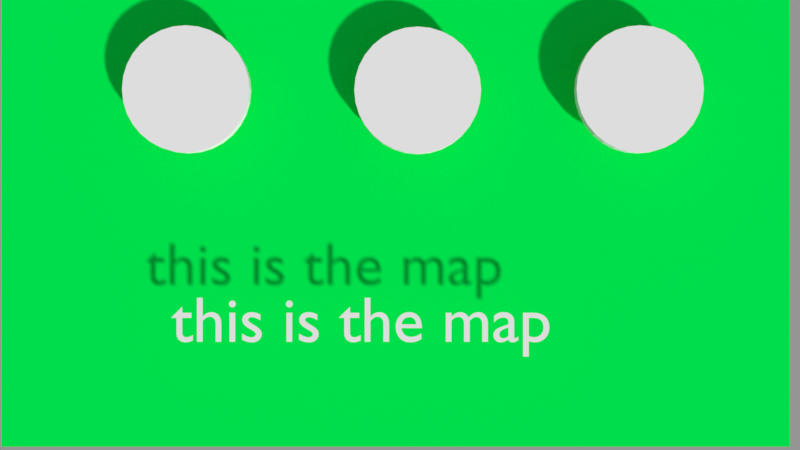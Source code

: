 # Source: attack_spawn_menu.blend  (saved by Blender 2.79.0; exported with 4.5.12 LTS)
import bpy
from mathutils import Matrix  # noqa: F401  (used for matrix-valued properties, if any)

bpy.ops.wm.read_factory_settings(use_empty=True)
scene = bpy.context.scene
scene.name = 'Scene'

# ---- collections
col_collection_1_001 = bpy.data.collections.new('Collection 1.001'); scene.collection.children.link(col_collection_1_001)
col_collection_2 = bpy.data.collections.new('Collection 2'); scene.collection.children.link(col_collection_2)
col_collection_2.hide_render = True
col_collection_2.hide_viewport = True

# ---- materials (node trees are filled in below, after node groups)
mat_material_008 = bpy.data.materials.new('Material.008')
mat_material_008.alpha_threshold = 0.0
mat_material_008.use_transparent_shadow = False
mat_material_008.roughness = 0.5
mat_material = bpy.data.materials.new('Material')
mat_material.alpha_threshold = 0.0
mat_material.use_transparent_shadow = False
mat_material.diffuse_color = (0.0, 0.8, 0.07936, 1.0)
mat_material.roughness = 0.5
mat_material_011 = bpy.data.materials.new('Material.011')
mat_material_011.alpha_threshold = 0.0
mat_material_011.use_transparent_shadow = False
mat_material_011.roughness = 0.5
mat_material_012 = bpy.data.materials.new('Material.012')
mat_material_012.alpha_threshold = 0.0
mat_material_012.use_transparent_shadow = False
mat_material_012.roughness = 0.5
mat_material_004 = bpy.data.materials.new('Material.004')
mat_material_004.alpha_threshold = 0.0
mat_material_004.use_transparent_shadow = False
mat_material_004.roughness = 0.5

# ---- material node trees

# ---- cameras
cam_camera_001 = bpy.data.cameras.new('Camera.001')
cam_camera_001.clip_end = 100.0
cam_camera_001.lens = 35.0
cam_camera_001.sensor_width = 32.0
cam_camera_001.sensor_height = 18.0
cam_camera_001.display_size = 2.0
cam_camera_001.dof.focus_distance = 0.0
cam_camera_001.dof.aperture_fstop = 128.0
cam_camera_001.dof.aperture_blades = 6

# ---- meshes
me_cylinder = bpy.data.meshes.new('Cylinder')
me_cylinder.from_pydata([(0.0, 1.0, -1.0), (0.0, 1.0, 1.0), (0.1951, 0.9808, -1.0), (0.1951, 0.9808, 1.0), (0.3827, 0.9239, -1.0), (0.3827, 0.9239, 1.0), (0.5556, 0.8315, -1.0), (0.5556, 0.8315, 1.0), (0.7071, 0.7071, -1.0), (0.7071, 0.7071, 1.0), (0.8315, 0.5556, -1.0), (0.8315, 0.5556, 1.0), (0.9239, 0.3827, -1.0), (0.9239, 0.3827, 1.0), (0.9808, 0.1951, -1.0), (0.9808, 0.1951, 1.0), (1.0, 7.55e-08, -1.0), (1.0, 7.55e-08, 1.0), (0.9808, -0.1951, -1.0), (0.9808, -0.1951, 1.0), (0.9239, -0.3827, -1.0), (0.9239, -0.3827, 1.0), (0.8315, -0.5556, -1.0), (0.8315, -0.5556, 1.0), (0.7071, -0.7071, -1.0), (0.7071, -0.7071, 1.0), (0.5556, -0.8315, -1.0), (0.5556, -0.8315, 1.0), (0.3827, -0.9239, -1.0), (0.3827, -0.9239, 1.0), (0.1951, -0.9808, -1.0), (0.1951, -0.9808, 1.0), (-3.258e-07, -1.0, -1.0), (-3.258e-07, -1.0, 1.0), (-0.1951, -0.9808, -1.0), (-0.1951, -0.9808, 1.0), (-0.3827, -0.9239, -1.0), (-0.3827, -0.9239, 1.0), (-0.5556, -0.8315, -1.0), (-0.5556, -0.8315, 1.0), (-0.7071, -0.7071, -1.0), (-0.7071, -0.7071, 1.0), (-0.8315, -0.5556, -1.0), (-0.8315, -0.5556, 1.0), (-0.9239, -0.3827, -1.0), (-0.9239, -0.3827, 1.0), (-0.9808, -0.1951, -1.0), (-0.9808, -0.1951, 1.0), (-1.0, 9.656e-07, -1.0), (-1.0, 9.656e-07, 1.0), (-0.9808, 0.1951, -1.0), (-0.9808, 0.1951, 1.0), (-0.9239, 0.3827, -1.0), (-0.9239, 0.3827, 1.0), (-0.8315, 0.5556, -1.0), (-0.8315, 0.5556, 1.0), (-0.7071, 0.7071, -1.0), (-0.7071, 0.7071, 1.0), (-0.5556, 0.8315, -1.0), (-0.5556, 0.8315, 1.0), (-0.3827, 0.9239, -1.0), (-0.3827, 0.9239, 1.0), (-0.1951, 0.9808, -1.0), (-0.1951, 0.9808, 1.0)], [], [(0, 1, 3, 2), (2, 3, 5, 4), (4, 5, 7, 6), (6, 7, 9, 8), (8, 9, 11, 10), (10, 11, 13, 12), (12, 13, 15, 14), (14, 15, 17, 16), (16, 17, 19, 18), (18, 19, 21, 20), (20, 21, 23, 22), (22, 23, 25, 24), (24, 25, 27, 26), (26, 27, 29, 28), (28, 29, 31, 30), (30, 31, 33, 32), (32, 33, 35, 34), (34, 35, 37, 36), (36, 37, 39, 38), (38, 39, 41, 40), (40, 41, 43, 42), (42, 43, 45, 44), (44, 45, 47, 46), (46, 47, 49, 48), (48, 49, 51, 50), (50, 51, 53, 52), (52, 53, 55, 54), (54, 55, 57, 56), (56, 57, 59, 58), (58, 59, 61, 60), (3, 1, 63, 61, 59, 57, 55, 53, 51, 49, 47, 45, 43, 41, 39, 37, 35, 33, 31, 29, 27, 25, 23, 21, 19, 17, 15, 13, 11, 9, 7, 5), (60, 61, 63, 62), (62, 63, 1, 0), (0, 2, 4, 6, 8, 10, 12, 14, 16, 18, 20, 22, 24, 26, 28, 30, 32, 34, 36, 38, 40, 42, 44, 46, 48, 50, 52, 54, 56, 58, 60, 62)])
me_cylinder.materials.append(mat_material_008)
me_cylinder.use_remesh_preserve_volume = False
me_cylinder.use_remesh_preserve_attributes = False
me_cylinder.use_mirror_vertex_groups = False
me_cylinder.update()
me_plane_004 = bpy.data.meshes.new('Plane.004')
me_plane_004.from_pydata([(-1.0, -1.0, 0.0), (1.0, -1.0, 0.0), (-1.0, 1.0, 0.0), (1.0, 1.0, 0.0)], [], [(0, 1, 3, 2)])
me_plane_004.materials.append(mat_material)
me_plane_004.use_remesh_preserve_volume = False
me_plane_004.use_remesh_preserve_attributes = False
me_plane_004.use_mirror_vertex_groups = False
me_plane_004.update()
me_cylinder_001 = bpy.data.meshes.new('Cylinder.001')
me_cylinder_001.from_pydata([(0.0, 1.0, -1.0), (0.0, 1.0, 1.0), (0.1951, 0.9808, -1.0), (0.1951, 0.9808, 1.0), (0.3827, 0.9239, -1.0), (0.3827, 0.9239, 1.0), (0.5556, 0.8315, -1.0), (0.5556, 0.8315, 1.0), (0.7071, 0.7071, -1.0), (0.7071, 0.7071, 1.0), (0.8315, 0.5556, -1.0), (0.8315, 0.5556, 1.0), (0.9239, 0.3827, -1.0), (0.9239, 0.3827, 1.0), (0.9808, 0.1951, -1.0), (0.9808, 0.1951, 1.0), (1.0, 7.55e-08, -1.0), (1.0, 7.55e-08, 1.0), (0.9808, -0.1951, -1.0), (0.9808, -0.1951, 1.0), (0.9239, -0.3827, -1.0), (0.9239, -0.3827, 1.0), (0.8315, -0.5556, -1.0), (0.8315, -0.5556, 1.0), (0.7071, -0.7071, -1.0), (0.7071, -0.7071, 1.0), (0.5556, -0.8315, -1.0), (0.5556, -0.8315, 1.0), (0.3827, -0.9239, -1.0), (0.3827, -0.9239, 1.0), (0.1951, -0.9808, -1.0), (0.1951, -0.9808, 1.0), (-3.258e-07, -1.0, -1.0), (-3.258e-07, -1.0, 1.0), (-0.1951, -0.9808, -1.0), (-0.1951, -0.9808, 1.0), (-0.3827, -0.9239, -1.0), (-0.3827, -0.9239, 1.0), (-0.5556, -0.8315, -1.0), (-0.5556, -0.8315, 1.0), (-0.7071, -0.7071, -1.0), (-0.7071, -0.7071, 1.0), (-0.8315, -0.5556, -1.0), (-0.8315, -0.5556, 1.0), (-0.9239, -0.3827, -1.0), (-0.9239, -0.3827, 1.0), (-0.9808, -0.1951, -1.0), (-0.9808, -0.1951, 1.0), (-1.0, 9.656e-07, -1.0), (-1.0, 9.656e-07, 1.0), (-0.9808, 0.1951, -1.0), (-0.9808, 0.1951, 1.0), (-0.9239, 0.3827, -1.0), (-0.9239, 0.3827, 1.0), (-0.8315, 0.5556, -1.0), (-0.8315, 0.5556, 1.0), (-0.7071, 0.7071, -1.0), (-0.7071, 0.7071, 1.0), (-0.5556, 0.8315, -1.0), (-0.5556, 0.8315, 1.0), (-0.3827, 0.9239, -1.0), (-0.3827, 0.9239, 1.0), (-0.1951, 0.9808, -1.0), (-0.1951, 0.9808, 1.0)], [], [(0, 1, 3, 2), (2, 3, 5, 4), (4, 5, 7, 6), (6, 7, 9, 8), (8, 9, 11, 10), (10, 11, 13, 12), (12, 13, 15, 14), (14, 15, 17, 16), (16, 17, 19, 18), (18, 19, 21, 20), (20, 21, 23, 22), (22, 23, 25, 24), (24, 25, 27, 26), (26, 27, 29, 28), (28, 29, 31, 30), (30, 31, 33, 32), (32, 33, 35, 34), (34, 35, 37, 36), (36, 37, 39, 38), (38, 39, 41, 40), (40, 41, 43, 42), (42, 43, 45, 44), (44, 45, 47, 46), (46, 47, 49, 48), (48, 49, 51, 50), (50, 51, 53, 52), (52, 53, 55, 54), (54, 55, 57, 56), (56, 57, 59, 58), (58, 59, 61, 60), (3, 1, 63, 61, 59, 57, 55, 53, 51, 49, 47, 45, 43, 41, 39, 37, 35, 33, 31, 29, 27, 25, 23, 21, 19, 17, 15, 13, 11, 9, 7, 5), (60, 61, 63, 62), (62, 63, 1, 0), (0, 2, 4, 6, 8, 10, 12, 14, 16, 18, 20, 22, 24, 26, 28, 30, 32, 34, 36, 38, 40, 42, 44, 46, 48, 50, 52, 54, 56, 58, 60, 62)])
me_cylinder_001.materials.append(mat_material_011)
me_cylinder_001.use_remesh_preserve_volume = False
me_cylinder_001.use_remesh_preserve_attributes = False
me_cylinder_001.use_mirror_vertex_groups = False
me_cylinder_001.update()
me_cylinder_002 = bpy.data.meshes.new('Cylinder.002')
me_cylinder_002.from_pydata([(0.0, 1.0, -1.0), (0.0, 1.0, 1.0), (0.1951, 0.9808, -1.0), (0.1951, 0.9808, 1.0), (0.3827, 0.9239, -1.0), (0.3827, 0.9239, 1.0), (0.5556, 0.8315, -1.0), (0.5556, 0.8315, 1.0), (0.7071, 0.7071, -1.0), (0.7071, 0.7071, 1.0), (0.8315, 0.5556, -1.0), (0.8315, 0.5556, 1.0), (0.9239, 0.3827, -1.0), (0.9239, 0.3827, 1.0), (0.9808, 0.1951, -1.0), (0.9808, 0.1951, 1.0), (1.0, 7.55e-08, -1.0), (1.0, 7.55e-08, 1.0), (0.9808, -0.1951, -1.0), (0.9808, -0.1951, 1.0), (0.9239, -0.3827, -1.0), (0.9239, -0.3827, 1.0), (0.8315, -0.5556, -1.0), (0.8315, -0.5556, 1.0), (0.7071, -0.7071, -1.0), (0.7071, -0.7071, 1.0), (0.5556, -0.8315, -1.0), (0.5556, -0.8315, 1.0), (0.3827, -0.9239, -1.0), (0.3827, -0.9239, 1.0), (0.1951, -0.9808, -1.0), (0.1951, -0.9808, 1.0), (-3.258e-07, -1.0, -1.0), (-3.258e-07, -1.0, 1.0), (-0.1951, -0.9808, -1.0), (-0.1951, -0.9808, 1.0), (-0.3827, -0.9239, -1.0), (-0.3827, -0.9239, 1.0), (-0.5556, -0.8315, -1.0), (-0.5556, -0.8315, 1.0), (-0.7071, -0.7071, -1.0), (-0.7071, -0.7071, 1.0), (-0.8315, -0.5556, -1.0), (-0.8315, -0.5556, 1.0), (-0.9239, -0.3827, -1.0), (-0.9239, -0.3827, 1.0), (-0.9808, -0.1951, -1.0), (-0.9808, -0.1951, 1.0), (-1.0, 9.656e-07, -1.0), (-1.0, 9.656e-07, 1.0), (-0.9808, 0.1951, -1.0), (-0.9808, 0.1951, 1.0), (-0.9239, 0.3827, -1.0), (-0.9239, 0.3827, 1.0), (-0.8315, 0.5556, -1.0), (-0.8315, 0.5556, 1.0), (-0.7071, 0.7071, -1.0), (-0.7071, 0.7071, 1.0), (-0.5556, 0.8315, -1.0), (-0.5556, 0.8315, 1.0), (-0.3827, 0.9239, -1.0), (-0.3827, 0.9239, 1.0), (-0.1951, 0.9808, -1.0), (-0.1951, 0.9808, 1.0)], [], [(0, 1, 3, 2), (2, 3, 5, 4), (4, 5, 7, 6), (6, 7, 9, 8), (8, 9, 11, 10), (10, 11, 13, 12), (12, 13, 15, 14), (14, 15, 17, 16), (16, 17, 19, 18), (18, 19, 21, 20), (20, 21, 23, 22), (22, 23, 25, 24), (24, 25, 27, 26), (26, 27, 29, 28), (28, 29, 31, 30), (30, 31, 33, 32), (32, 33, 35, 34), (34, 35, 37, 36), (36, 37, 39, 38), (38, 39, 41, 40), (40, 41, 43, 42), (42, 43, 45, 44), (44, 45, 47, 46), (46, 47, 49, 48), (48, 49, 51, 50), (50, 51, 53, 52), (52, 53, 55, 54), (54, 55, 57, 56), (56, 57, 59, 58), (58, 59, 61, 60), (3, 1, 63, 61, 59, 57, 55, 53, 51, 49, 47, 45, 43, 41, 39, 37, 35, 33, 31, 29, 27, 25, 23, 21, 19, 17, 15, 13, 11, 9, 7, 5), (60, 61, 63, 62), (62, 63, 1, 0), (0, 2, 4, 6, 8, 10, 12, 14, 16, 18, 20, 22, 24, 26, 28, 30, 32, 34, 36, 38, 40, 42, 44, 46, 48, 50, 52, 54, 56, 58, 60, 62)])
me_cylinder_002.materials.append(mat_material_012)
me_cylinder_002.use_remesh_preserve_volume = False
me_cylinder_002.use_remesh_preserve_attributes = False
me_cylinder_002.use_mirror_vertex_groups = False
me_cylinder_002.update()
me_cube_001 = bpy.data.meshes.new('Cube.001')
me_cube_001.from_pydata([(0.4898, 0.5234, 3.519), (0.519, -0.4784, 3.566), (0.5916, 0.541, 4.857), (0.5916, -0.4888, 4.857), (0.5137, -0.05535, 3.378), (1.092, 0.6308, 5.232), (0.8696, -0.2468, 4.723), (0.7079, 0.02614, 5.004), (1.132, 0.3838, 4.723), (0.9487, 0.5328, 2.778), (1.156, -0.2734, 2.566), (0.7179, -0.1736, 2.974), (0.6518, 0.5168, 3.113), (1.09, 1.009, -0.8428), (1.19, 0.4064, -0.9348), (1.699, 0.06081, 1.87), (1.547, 0.705, 2.076), (1.699, 0.08784, 1.743), (1.55, 0.7271, 1.945), (0.7531, 0.09167, 1.618), (0.6478, 0.7065, 0.5161), (0.8852, 0.3828, -0.3373), (0.7835, 0.833, -0.2213), (0.6391, 0.6949, 0.5163), (0.7835, 0.833, -0.2213), (1.858, 0.4977, 2.204), (1.924, 0.2162, 2.159), (1.19, 0.4064, -0.9348), (0.8852, 0.3828, -0.3373), (3.914, 1.494, -0.02421), (3.914, 1.472, 0.1061), (3.914, 0.8278, -0.09905), (3.914, 0.8549, -0.2268), (3.914, 0.9833, 0.1893), (3.914, 1.265, 0.2347), (4.929, 1.24, -1.163), (4.929, 1.218, -1.033), (4.929, 0.5736, -1.238), (4.929, 0.6006, -1.365), (4.929, 0.729, -0.9493), (4.929, 1.01, -0.9039), (5.144, 1.297, -1.473), (5.144, 1.268, -1.307), (5.144, 0.4439, -1.569), (5.144, 0.4785, -1.733), (5.144, 0.6428, -1.2), (5.144, 1.003, -1.142), (5.313, 1.165, -1.695), (5.313, 1.144, -1.569), (5.313, 0.5233, -1.767), (5.313, 0.5493, -1.89), (5.313, 0.673, -1.489), (5.313, 0.9441, -1.445), (0.2426, 0.5276, 3.436), (0.2571, -0.6428, 3.324), (0.293, 0.5994, 4.931), (0.293, -0.5472, 4.931), (0.4307, 0.9657, 4.461), (0.4307, -0.5592, 4.461), (0.3506, 0.02614, 5.172), (0.2545, -0.2757, 3.272), (0.4699, 0.6029, 2.743), (0.5727, -0.3665, 2.578), (0.3556, -0.3458, 2.925), (0.3228, 0.5446, 3.054), (0.54, 1.075, -0.8725), (0.5893, 0.321, -0.9294), (0.8413, -0.2458, 1.986), (0.7662, 0.7722, 2.188), (0.8414, -0.2145, 1.817), (0.7678, 0.8011, 2.018), (0.373, 0.01831, 1.617), (0.3209, 0.753, 0.471), (0.4385, 0.3091, -0.3374), (0.3881, 0.8791, -0.2668), (0.5893, 0.321, -0.9294), (0.4385, 0.3091, -0.3374), (0.004194, 0.7629, -1.93), (0.02407, 0.4586, -1.953), (2.95, 1.321, -4.713), (2.999, 1.024, -4.713), (2.678, 1.354, -4.713), (2.414, 1.2, -4.713), (2.703, 0.9821, -4.713), (2.424, 1.05, -4.713), (3.133, 1.44, -6.953), (3.217, 0.9304, -6.953), (2.667, 1.497, -6.953), (2.213, 1.232, -6.953), (2.708, 0.858, -6.953), (2.23, 0.9745, -6.953), (3.154, 1.449, -7.448), (3.238, 0.939, -7.448), (2.688, 1.505, -7.448), (2.235, 1.241, -7.448), (2.73, 0.8666, -7.448), (2.251, 0.9832, -7.448), (2.521, -0.1906, -7.189), (2.465, -0.1985, -7.189), (3.176, -0.3474, -7.455), (2.413, -0.1857, -7.189), (2.667, -0.4198, -7.455), (2.189, -0.3033, -7.455), (-0.4898, 0.5234, 3.519), (-0.519, -0.4784, 3.566), (-0.5916, 0.541, 4.857), (-0.5916, -0.4888, 4.857), (-0.5137, -0.05535, 3.378), (0.0, 0.5317, 3.354), (-1.092, 0.6308, 5.232), (0.0, -0.8042, 3.087), (-0.8696, -0.2468, 4.723), (-0.7079, 0.02614, 5.004), (0.0, 0.6568, 5.004), (0.0, -0.6045, 5.004), (0.0, 0.918, 4.203), (0.0, -0.8657, 4.203), (-1.132, 0.3838, 4.723), (0.0, -0.4388, 5.085), (0.0, -0.4919, 3.169), (-0.9487, 0.5328, 2.778), (-1.156, -0.2734, 2.566), (0.0, 0.6717, 2.709), (0.0, -0.4578, 2.59), (0.0, 0.572, 2.996), (-0.7179, -0.1736, 2.974), (-0.6518, 0.5168, 3.113), (0.0, -0.5148, 2.877), (-1.09, 1.009, -0.8428), (-1.19, 0.4064, -0.9348), (0.0, 1.141, -0.9017), (0.0, 0.2371, -0.9242), (0.0, 0.8383, 2.298), (-1.699, 0.06081, 1.87), (-1.547, 0.705, 2.076), (0.0, -0.5468, 2.099), (-1.699, 0.08784, 1.743), (0.0, -0.5113, 1.891), (0.0, 0.8738, 2.089), (-1.55, 0.7271, 1.945), (-0.7531, 0.09167, 1.618), (0.0, -0.05369, 1.615), (0.0, 0.7987, 0.4267), (-0.6478, 0.7065, 0.5161), (-0.8852, 0.3828, -0.3373), (0.0, 0.2368, -0.3375), (0.0, 0.9244, -0.3115), (-0.7835, 0.833, -0.2213), (0.0, 0.7987, 0.4267), (-0.6391, 0.6949, 0.5163), (0.0, 0.9244, -0.3115), (-0.7835, 0.833, -0.2213), (-1.858, 0.4977, 2.204), (-1.924, 0.2162, 2.159), (-1.19, 0.4064, -0.9348), (0.0, 0.2371, -0.9242), (-0.8852, 0.3828, -0.3373), (0.0, 0.2368, -0.3375), (-3.914, 1.494, -0.02421), (-3.914, 1.472, 0.1061), (-3.914, 0.8278, -0.09905), (-3.914, 0.8549, -0.2268), (-3.914, 0.9833, 0.1893), (-3.914, 1.265, 0.2347), (-4.929, 1.24, -1.163), (-4.929, 1.218, -1.033), (-4.929, 0.5736, -1.238), (-4.929, 0.6006, -1.365), (-4.929, 0.729, -0.9493), (-4.929, 1.01, -0.9039), (-5.144, 1.297, -1.473), (-5.144, 1.268, -1.307), (-5.144, 0.4439, -1.569), (-5.144, 0.4785, -1.733), (-5.144, 0.6428, -1.2), (-5.144, 1.003, -1.142), (-5.313, 1.165, -1.695), (-5.313, 1.144, -1.569), (-5.313, 0.5233, -1.767), (-5.313, 0.5493, -1.89), (-5.313, 0.673, -1.489), (-5.313, 0.9441, -1.445), (-0.2426, 0.5276, 3.436), (-0.2571, -0.6428, 3.324), (-0.293, 0.5994, 4.931), (-0.293, -0.5472, 4.931), (-0.4307, 0.9657, 4.461), (-0.4307, -0.5592, 4.461), (-0.3506, 0.02614, 5.172), (-0.2545, -0.2757, 3.272), (-0.4699, 0.6029, 2.743), (-0.5727, -0.3665, 2.578), (-0.3556, -0.3458, 2.925), (-0.3228, 0.5446, 3.054), (-0.54, 1.075, -0.8725), (-0.5893, 0.321, -0.9294), (-0.8413, -0.2458, 1.986), (-0.7662, 0.7722, 2.188), (-0.8414, -0.2145, 1.817), (-0.7678, 0.8011, 2.018), (-0.373, 0.01831, 1.617), (-0.3209, 0.753, 0.471), (-0.4385, 0.3091, -0.3374), (-0.3881, 0.8791, -0.2668), (-0.5893, 0.321, -0.9294), (-0.4385, 0.3091, -0.3374), (-0.004194, 0.7629, -1.93), (0.0, 1.19, -1.918), (-0.02407, 0.4586, -1.953), (0.0, 0.2864, -1.94), (-2.95, 1.321, -4.713), (-2.999, 1.024, -4.713), (-2.678, 1.354, -4.713), (-2.414, 1.2, -4.713), (-2.703, 0.9821, -4.713), (-2.424, 1.05, -4.713), (-3.133, 1.44, -6.953), (-3.217, 0.9304, -6.953), (-2.667, 1.497, -6.953), (-2.213, 1.232, -6.953), (-2.708, 0.858, -6.953), (-2.23, 0.9745, -6.953), (-3.154, 1.449, -7.448), (-3.238, 0.939, -7.448), (-2.688, 1.505, -7.448), (-2.235, 1.241, -7.448), (-2.73, 0.8666, -7.448), (-2.251, 0.9832, -7.448), (-2.521, -0.1906, -7.189), (-2.465, -0.1985, -7.189), (-3.176, -0.3474, -7.455), (-2.413, -0.1857, -7.189), (-2.667, -0.4198, -7.455), (-2.189, -0.3033, -7.455)], [], [(8, 7, 3, 6), (55, 57, 115, 113), (57, 53, 108, 115), (54, 58, 116, 110), (58, 56, 114, 116), (4, 8, 6, 1), (0, 5, 8, 4), (5, 2, 7, 8), (59, 118, 114, 56), (55, 113, 118, 59), (12, 11, 10, 9), (60, 54, 110, 119), (22, 21, 14, 13), (64, 12, 9, 61), (63, 127, 123, 62), (60, 119, 127, 63), (53, 0, 12, 64), (0, 4, 11, 12), (66, 131, 209, 78), (74, 22, 13, 65), (14, 21, 28, 27), (62, 123, 135, 67), (61, 9, 16, 68), (67, 135, 137, 69), (68, 16, 18, 70), (18, 16, 30, 29), (69, 137, 141, 71), (70, 18, 20, 72), (18, 17, 19, 20), (71, 141, 145, 73), (9, 10, 26, 25), (20, 19, 21, 22), (148, 23, 24, 150), (10, 15, 26), (16, 25, 34, 30), (16, 9, 25), (76, 157, 155, 75), (66, 14, 27, 75), (73, 145, 157, 76), (31, 32, 38, 37), (34, 33, 39, 40), (17, 18, 29, 32), (26, 15, 31, 33), (25, 26, 33, 34), (15, 17, 32, 31), (36, 40, 46, 42), (38, 35, 41, 44), (29, 30, 36, 35), (33, 31, 37, 39), (32, 29, 35, 38), (30, 34, 40, 36), (41, 42, 48, 47), (43, 44, 50, 49), (40, 39, 45, 46), (37, 38, 44, 43), (35, 36, 42, 41), (39, 37, 43, 45), (48, 49, 50, 47), (49, 48, 52, 51), (45, 43, 49, 51), (44, 41, 47, 50), (42, 46, 52, 48), (46, 45, 51, 52), (21, 73, 76, 28), (131, 66, 75, 155), (28, 76, 75, 27), (19, 71, 73, 21), (138, 70, 72, 142), (17, 69, 71, 19), (132, 68, 70, 138), (15, 67, 69, 17), (122, 61, 68, 132), (10, 62, 67, 15), (146, 74, 65, 130), (65, 13, 79, 81), (108, 53, 64, 124), (4, 60, 63, 11), (11, 63, 62, 10), (124, 64, 61, 122), (4, 1, 54, 60), (2, 55, 59, 7), (7, 59, 56, 3), (6, 3, 56, 58), (1, 6, 58, 54), (5, 0, 53, 57), (2, 5, 57, 55), (77, 78, 209, 207), (130, 65, 77, 207), (13, 14, 80, 79), (83, 84, 90, 89), (82, 81, 87, 88), (66, 78, 84, 83), (78, 77, 82, 84), (77, 65, 81, 82), (14, 66, 83, 80), (90, 88, 94, 96), (85, 86, 92, 91), (81, 79, 85, 87), (79, 80, 86, 85), (84, 82, 88, 90), (80, 83, 89, 86), (91, 92, 95, 93), (93, 95, 96, 94), (86, 89, 98, 97), (88, 87, 93, 94), (96, 95, 101, 102), (87, 85, 91, 93), (97, 98, 101, 99), (98, 100, 102, 101), (90, 96, 102, 100), (89, 90, 100, 98), (92, 86, 97, 99), (95, 92, 99, 101), (117, 111, 106, 112), (184, 113, 115, 186), (186, 115, 108, 182), (183, 110, 116, 187), (187, 116, 114, 185), (107, 104, 111, 117), (103, 107, 117, 109), (109, 117, 112, 105), (188, 185, 114, 118), (184, 188, 118, 113), (126, 120, 121, 125), (189, 119, 110, 183), (147, 128, 129, 144), (193, 190, 120, 126), (192, 191, 123, 127), (189, 192, 127, 119), (182, 193, 126, 103), (103, 126, 125, 107), (195, 208, 209, 131), (203, 194, 128, 147), (129, 154, 156, 144), (191, 196, 135, 123), (190, 197, 134, 120), (196, 198, 137, 135), (197, 199, 139, 134), (139, 158, 159, 134), (198, 200, 141, 137), (199, 201, 143, 139), (139, 143, 140, 136), (200, 202, 145, 141), (120, 152, 153, 121), (143, 147, 144, 140), (148, 150, 151, 149), (121, 153, 133), (134, 159, 163, 152), (134, 152, 120), (205, 204, 155, 157), (195, 204, 154, 129), (202, 205, 157, 145), (160, 166, 167, 161), (163, 169, 168, 162), (136, 161, 158, 139), (153, 162, 160, 133), (152, 163, 162, 153), (133, 160, 161, 136), (165, 171, 175, 169), (167, 173, 170, 164), (158, 164, 165, 159), (162, 168, 166, 160), (161, 167, 164, 158), (159, 165, 169, 163), (170, 176, 177, 171), (172, 178, 179, 173), (169, 175, 174, 168), (166, 172, 173, 167), (164, 170, 171, 165), (168, 174, 172, 166), (177, 176, 179, 178), (178, 180, 181, 177), (174, 180, 178, 172), (173, 179, 176, 170), (171, 177, 181, 175), (175, 181, 180, 174), (144, 156, 205, 202), (131, 155, 204, 195), (156, 154, 204, 205), (140, 144, 202, 200), (138, 142, 201, 199), (136, 140, 200, 198), (132, 138, 199, 197), (133, 136, 198, 196), (122, 132, 197, 190), (121, 133, 196, 191), (146, 130, 194, 203), (194, 212, 210, 128), (108, 124, 193, 182), (107, 125, 192, 189), (125, 121, 191, 192), (124, 122, 190, 193), (107, 189, 183, 104), (105, 112, 188, 184), (112, 106, 185, 188), (111, 187, 185, 106), (104, 183, 187, 111), (109, 186, 182, 103), (105, 184, 186, 109), (206, 207, 209, 208), (130, 207, 206, 194), (128, 210, 211, 129), (214, 220, 221, 215), (213, 219, 218, 212), (195, 214, 215, 208), (208, 215, 213, 206), (206, 213, 212, 194), (129, 211, 214, 195), (221, 227, 225, 219), (216, 222, 223, 217), (212, 218, 216, 210), (210, 216, 217, 211), (215, 221, 219, 213), (211, 217, 220, 214), (222, 224, 226, 223), (224, 225, 227, 226), (217, 228, 229, 220), (219, 225, 224, 218), (227, 233, 232, 226), (218, 224, 222, 216), (228, 230, 232, 229), (229, 232, 233, 231), (221, 231, 233, 227), (220, 229, 231, 221), (223, 230, 228, 217), (226, 232, 230, 223)])
me_cube_001.polygons.foreach_set('use_smooth', [True] * 226)
_k = set([(0, 4), (0, 5), (0, 12), (0, 53), (1, 4), (1, 6), (1, 54), (2, 5), (2, 7), (2, 55), (3, 6), (3, 7), (3, 56), (4, 8), (4, 11), (4, 60), (5, 8), (5, 57), (6, 8), (6, 58), (7, 8), (7, 59), (9, 10), (9, 12), (9, 16), (9, 25), (9, 61), (10, 11), (10, 15), (10, 26), (10, 62), (11, 12), (11, 63), (12, 64), (13, 14), (13, 22), (13, 65), (13, 79), (14, 21), (14, 66), (14, 80), (15, 17), (15, 26), (15, 31), (15, 67), (16, 18), (16, 25), (16, 30), (16, 68), (17, 18), (17, 19), (17, 32), (17, 69), (18, 20), (18, 29), (18, 70), (19, 20), (19, 21), (19, 71), (21, 22), (21, 73), (25, 26), (25, 34), (26, 33), (27, 28), (27, 75), (28, 76), (29, 30), (29, 32), (29, 35), (30, 34), (30, 36), (31, 32), (31, 33), (31, 37), (32, 38), (33, 34), (33, 39), (34, 40), (35, 36), (35, 38), (35, 41), (36, 40), (36, 42), (37, 38), (37, 39), (37, 43), (38, 44), (39, 45), (40, 46), (41, 42), (41, 44), (41, 47), (42, 46), (42, 48), (43, 44), (43, 45), (43, 49), (44, 50), (45, 46), (45, 51), (46, 52), (47, 48), (47, 50), (48, 52), (49, 50), (49, 51), (51, 52), (53, 57), (53, 64), (53, 108), (54, 58), (54, 60), (54, 110), (55, 57), (55, 59), (55, 113), (56, 58), (56, 59), (56, 114), (57, 115), (58, 116), (59, 118), (60, 63), (60, 119), (61, 64), (61, 68), (61, 122), (62, 63), (62, 67), (63, 127), (64, 124), (65, 74), (65, 77), (65, 81), (65, 130), (66, 78), (66, 83), (66, 131), (67, 69), (67, 135), (68, 132), (69, 137), (70, 72), (70, 138), (71, 141), (73, 145), (75, 76), (75, 155), (76, 157), (77, 78), (77, 82), (77, 207), (78, 84), (78, 209), (79, 80), (79, 81), (79, 85), (80, 83), (80, 86), (81, 82), (81, 87), (82, 84), (82, 88), (83, 84), (83, 89), (84, 90), (85, 86), (85, 87), (85, 91), (86, 89), (86, 92), (86, 97), (87, 88), (87, 93), (88, 90), (88, 94), (89, 90), (89, 98), (90, 96), (90, 100), (91, 92), (91, 93), (92, 99), (93, 94), (94, 96), (96, 102), (97, 98), (97, 99), (98, 100), (98, 101), (99, 101), (100, 102), (101, 102), (103, 107), (103, 109), (103, 126), (103, 182), (104, 107), (104, 111), (104, 183), (105, 109), (105, 112), (105, 184), (106, 111), (106, 112), (106, 185), (107, 117), (107, 125), (107, 189), (108, 115), (108, 124), (108, 182), (109, 117), (109, 186), (110, 116), (110, 119), (110, 183), (111, 117), (111, 187), (112, 117), (112, 188), (113, 115), (113, 118), (113, 184), (114, 116), (114, 118), (114, 185), (115, 186), (116, 187), (118, 188), (119, 127), (119, 189), (120, 121), (120, 126), (120, 134), (120, 152), (120, 190), (121, 125), (121, 133), (121, 153), (121, 191), (122, 124), (122, 132), (122, 190), (123, 127), (123, 135), (124, 193), (125, 126), (125, 192), (126, 193), (127, 192), (128, 129), (128, 147), (128, 194), (128, 210), (129, 144), (129, 195), (129, 211), (130, 146), (130, 194), (130, 207), (131, 195), (131, 209), (132, 138), (132, 197), (133, 136), (133, 153), (133, 160), (133, 196), (134, 139), (134, 152), (134, 159), (134, 197), (135, 137), (135, 196), (136, 139), (136, 140), (136, 161), (136, 198), (137, 141), (137, 198), (138, 142), (138, 199), (139, 143), (139, 158), (139, 199), (140, 143), (140, 144), (140, 200), (141, 145), (141, 200), (144, 147), (144, 202), (145, 202), (148, 150), (152, 153), (152, 163), (153, 162), (154, 156), (154, 204), (155, 157), (155, 204), (156, 205), (157, 205), (158, 159), (158, 161), (158, 164), (159, 163), (159, 165), (160, 161), (160, 162), (160, 166), (161, 167), (162, 163), (162, 168), (163, 169), (164, 165), (164, 167), (164, 170), (165, 169), (165, 171), (166, 167), (166, 168), (166, 172), (167, 173), (168, 174), (169, 175), (170, 171), (170, 173), (170, 176), (171, 175), (171, 177), (172, 173), (172, 174), (172, 178), (173, 179), (174, 175), (174, 180), (175, 181), (176, 177), (176, 179), (177, 181), (178, 179), (178, 180), (180, 181), (182, 186), (182, 193), (183, 187), (183, 189), (184, 186), (184, 188), (185, 187), (185, 188), (189, 192), (190, 193), (190, 197), (191, 192), (191, 196), (194, 203), (194, 206), (194, 212), (195, 208), (195, 214), (196, 198), (199, 201), (204, 205), (206, 207), (206, 208), (206, 213), (207, 209), (208, 209), (208, 215), (210, 211), (210, 212), (210, 216), (211, 214), (211, 217), (212, 213), (212, 218), (213, 215), (213, 219), (214, 215), (214, 220), (215, 221), (216, 217), (216, 218), (216, 222), (217, 220), (217, 223), (217, 228), (218, 219), (218, 224), (219, 221), (219, 225), (220, 221), (220, 229), (221, 227), (221, 231), (222, 223), (222, 224), (223, 230), (224, 225), (225, 227), (227, 233), (228, 229), (228, 230), (229, 231), (229, 232), (230, 232), (231, 233), (232, 233)])
me_cube_001.attributes.new('sharp_edge', 'BOOLEAN', 'EDGE').data.foreach_set('value', [ (min(e.vertices), max(e.vertices)) in _k for e in me_cube_001.edges])
me_cube_001.materials.append(mat_material_004)
me_cube_001.use_remesh_preserve_volume = False
me_cube_001.use_remesh_preserve_attributes = False
me_cube_001.use_mirror_vertex_groups = False
me_cube_001.update()
me_cube_001.normals_split_custom_set([tuple(v) for v in zip(*[iter([0.6645, -0.3071, 0.6813, 0.6645, -0.3071, 0.6813, 0.6645, -0.3071, 0.6813, 0.6645, -0.3071, 0.6813, -0.09843, 0.8966, 0.4319, -0.09843, 0.8966, 0.4319, -0.09843, 0.8966, 0.4319, -0.09843, 0.8966, 0.4319, 0.1486, 0.8996, -0.4106, 0.1486, 0.8996, -0.4106, 0.1486, 0.8996, -0.4106, 0.1486, 0.8996, -0.4106, 0.58, -0.8138, -0.03671, 0.58, -0.8138, -0.03671, 0.58, -0.8138, -0.03671, 0.58, -0.8138, -0.03671, 0.3884, -0.8914, 0.2336, 0.3884, -0.8914, 0.2336, 0.3884, -0.8914, 0.2336, 0.3884, -0.8914, 0.2336, 0.9192, -0.2746, -0.2823, 0.9192, -0.2746, -0.2823, 0.9192, -0.2746, -0.2823, 0.9192, -0.2746, -0.2823, 0.8337, 0.38, -0.4006, 0.8337, 0.38, -0.4006, 0.8337, 0.38, -0.4006, 0.8337, 0.38, -0.4006, 0.1055, -0.4088, 0.9065, 0.1055, -0.4088, 0.9065, 0.1055, -0.4088, 0.9065, 0.1055, -0.4088, 0.9065, 0.3048, -0.399, 0.8648, 0.3048, -0.399, 0.8648, 0.3048, -0.399, 0.8648, 0.3048, -0.399, 0.8648, -0.1369, 0.1824, 0.9737, -0.1369, 0.1824, 0.9737, -0.1369, 0.1824, 0.9737, -0.1369, 0.1824, 0.9737, 0.7082, -0.03594, 0.7051, 0.7082, -0.03594, 0.7051, 0.7082, -0.03594, 0.7051, 0.7082, -0.03594, 0.7051, 0.5343, 0.03945, -0.8444, 0.5343, 0.03945, -0.8444, 0.5343, 0.03945, -0.8444, 0.5343, 0.03945, -0.8444, 0.8858, 0.07898, 0.4572, 0.8858, 0.07898, 0.4572, 0.8858, 0.07898, 0.4572, 0.8858, 0.07898, 0.4572, 0.09778, 0.9788, 0.1799, 0.09778, 0.9788, 0.1799, 0.09778, 0.9788, 0.1799, 0.09778, 0.9788, 0.1799, 0.2685, -0.9626, 0.03677, 0.2685, -0.9626, 0.03677, 0.2694, -0.9623, 0.0378, 0.2687, -0.9625, 0.03705, 0.4869, -0.8501, 0.2008, 0.4869, -0.8501, 0.2008, 0.4869, -0.8501, 0.2008, 0.4869, -0.8501, 0.2008, 0.04857, 0.9984, 0.02814, 0.04857, 0.9984, 0.02814, 0.04857, 0.9984, 0.02814, 0.04857, 0.9984, 0.02814, 0.9094, -0.02715, 0.4151, 0.9094, -0.02715, 0.4151, 0.9094, -0.02715, 0.4151, 0.9094, -0.02715, 0.4151, 0.3737, -0.9085, -0.1868, 0.3737, -0.9085, -0.1868, 0.3737, -0.9085, -0.1868, 0.3737, -0.9085, -0.1868, 0.08715, 0.9439, 0.3185, 0.08715, 0.9439, 0.3185, 0.08715, 0.9439, 0.3185, 0.08715, 0.9439, 0.3185, 0.0, 0.0, 1.0, 0.0, 0.0, 1.0, 0.0, 0.0, 1.0, 0.0, 0.0, 1.0, 0.2687, -0.9625, 0.03705, 0.2694, -0.9623, 0.0378, 0.2703, -0.962, 0.03886, 0.2703, -0.962, 0.03886, 0.1226, 0.9323, 0.3402, 0.1226, 0.9323, 0.3402, 0.1226, 0.9323, 0.3402, 0.1226, 0.9323, 0.3402, 0.3137, -0.935, -0.1655, 0.3137, -0.935, -0.1655, 0.3137, -0.935, -0.1655, 0.3137, -0.935, -0.1655, 0.1084, 0.9798, 0.1679, 0.1085, 0.9797, 0.1686, 0.1085, 0.9797, 0.1686, 0.1084, 0.9798, 0.168, -0.179, 0.9703, 0.1629, -0.179, 0.9703, 0.1629, -0.179, 0.9703, 0.1629, -0.179, 0.9703, 0.1629, 0.1061, -0.5157, -0.8502, 0.1058, -0.5147, -0.8508, 0.1058, -0.5147, -0.8508, 0.1074, -0.5192, -0.8479, 0.106, 0.9918, -0.07098, 0.106, 0.9918, -0.07098, 0.106, 0.9918, -0.07098, 0.106, 0.9918, -0.07098, 0.596, -0.3847, -0.7048, 0.596, -0.3847, -0.7048, 0.596, -0.3847, -0.7048, 0.596, -0.3847, -0.7048, 0.1736, -0.9753, -0.1365, 0.1735, -0.9745, -0.1421, 0.1735, -0.9745, -0.1421, 0.1735, -0.9745, -0.1419, 0.5183, -0.07108, 0.8523, 0.5183, -0.07108, 0.8523, 0.5183, -0.07108, 0.8523, 0.5183, -0.07108, 0.8523, 0.9387, 0.314, 0.142, 0.9387, 0.314, 0.142, 0.9387, 0.314, 0.142, 0.9387, 0.314, 0.142, 0.1106, 0.9764, 0.1853, 0.1106, 0.9764, 0.1853, 0.1106, 0.9764, 0.1853, 0.1106, 0.9764, 0.1853, 0.5469, -0.8368, 0.02422, 0.5469, -0.8368, 0.02422, 0.5469, -0.8368, 0.02422, 0.3508, 0.6696, 0.6547, 0.3508, 0.6696, 0.6547, 0.3508, 0.6696, 0.6547, 0.3508, 0.6696, 0.6547, 0.3372, 0.8069, 0.4849, 0.3372, 0.8069, 0.4849, 0.3372, 0.8069, 0.4849, 0.1503, -0.9886, 0.009112, 0.1503, -0.9886, 0.009112, 0.1503, -0.9886, 0.009112, 0.1503, -0.9886, 0.009112, 0.0, 0.0, 1.0, 0.0, 0.0, 1.0, 0.0, 0.0, 1.0, 0.0, 0.0, 1.0, 0.0, 0.0, 1.0, 0.0, 0.0, 1.0, 0.0, 0.0, 1.0, 0.0, 0.0, 1.0, -0.4308, -0.8829, -0.1868, -0.4308, -0.8829, -0.1868, -0.4308, -0.8829, -0.1868, -0.4308, -0.8829, -0.1868, 0.7299, -0.1089, 0.6749, 0.7299, -0.1089, 0.6749, 0.7304, -0.1088, 0.6743, 0.7347, -0.108, 0.6697, -0.6733, 0.1511, -0.7238, -0.6733, 0.1511, -0.7238, -0.6733, 0.1511, -0.7238, -0.6733, 0.1511, -0.7238, 0.5218, -0.8192, 0.238, 0.5218, -0.8192, 0.238, 0.5218, -0.8192, 0.238, 0.5218, -0.8192, 0.238, 0.7035, -0.03235, 0.71, 0.7035, -0.03235, 0.71, 0.7035, -0.03235, 0.71, 0.7035, -0.03235, 0.71, 0.1531, -0.9668, -0.2044, 0.1531, -0.9668, -0.2044, 0.1531, -0.9668, -0.2044, 0.1531, -0.9668, -0.2044, 0.6909, 0.3813, 0.6142, 0.6909, 0.3813, 0.6142, 0.6909, 0.3813, 0.6142, 0.6909, 0.3813, 0.6142, -0.8235, 0.1714, -0.5408, -0.8235, 0.1714, -0.5408, -0.8235, 0.1714, -0.5408, -0.8235, 0.1714, -0.5408, 0.3991, 0.9039, 0.1539, 0.3991, 0.9039, 0.1539, 0.3991, 0.9039, 0.1539, 0.3991, 0.9039, 0.1539, 0.2977, -0.8404, 0.453, 0.2977, -0.8404, 0.453, 0.2977, -0.8404, 0.453, 0.2977, -0.8404, 0.453, -0.7049, 0.2143, -0.6761, -0.7049, 0.2143, -0.6761, -0.7049, 0.2143, -0.6761, -0.7049, 0.2143, -0.6761, 0.7354, 0.3574, 0.5757, 0.7354, 0.3574, 0.5757, 0.7354, 0.3574, 0.5757, 0.7354, 0.3574, 0.5757, 0.703, 0.7011, 0.1194, 0.703, 0.7011, 0.1194, 0.703, 0.7011, 0.1194, 0.703, 0.7011, 0.1194, 0.2129, -0.9559, -0.2023, 0.2129, -0.9559, -0.2023, 0.2129, -0.9559, -0.2023, 0.2129, -0.9559, -0.2023, 0.7347, -0.108, 0.6697, 0.7304, -0.1088, 0.6743, 0.735, -0.108, 0.6694, 0.735, -0.108, 0.6694, -0.6715, -0.725, -0.1534, -0.6715, -0.725, -0.1534, -0.6715, -0.725, -0.1534, -0.6715, -0.725, -0.1534, -0.01777, 0.9857, 0.1678, -0.01777, 0.9857, 0.1678, -0.01777, 0.9857, 0.1678, -0.01777, 0.9857, 0.1678, 0.196, -0.8632, 0.4653, 0.196, -0.8632, 0.4653, 0.196, -0.8632, 0.4653, 0.196, -0.8632, 0.4653, 1.0, 2.425e-07, 0.0, 1.0, 2.029e-07, 0.0, 1.0, 0.0, 0.0, 1.0, 0.0, 0.0, 1.0, 2.029e-07, 0.0, 1.0, 2.425e-07, 0.0, 1.0, 6.442e-07, 0.0, 1.0, 6.442e-07, 0.0, 0.6962, -0.6319, 0.3406, 0.6962, -0.6319, 0.3406, 0.6962, -0.6319, 0.3406, 0.6962, -0.6319, 0.3406, -0.7123, 0.212, -0.6691, -0.7123, 0.212, -0.6691, -0.7123, 0.212, -0.6691, -0.7123, 0.212, -0.6691, 0.8634, 0.2661, 0.4287, 0.8634, 0.2661, 0.4287, 0.8634, 0.2661, 0.4287, 0.8634, 0.2661, 0.4287, 0.8643, -0.08009, 0.4965, 0.8643, -0.08009, 0.4965, 0.8643, -0.08009, 0.4965, 0.8643, -0.08009, 0.4965, 0.0, 0.0, 1.0, 0.0, 0.0, 1.0, 0.0, 0.0, 1.0, 0.0, 0.0, 1.0, 0.0, 0.0, 1.0, 0.0, 0.0, 1.0, 0.0, 0.0, 1.0, 0.0, 0.0, 1.0, 0.1503, -0.9882, 0.02803, 0.1503, -0.9882, 0.02803, 0.1503, -0.9882, 0.02803, 0.1503, -0.9882, 0.02803, 0.1736, -0.9753, -0.1364, 0.1736, -0.9753, -0.1365, 0.1735, -0.9745, -0.1419, 0.1736, -0.9753, -0.1364, 0.1066, 0.9929, -0.05293, 0.1066, 0.9929, -0.05293, 0.1066, 0.9929, -0.05293, 0.1066, 0.9929, -0.05293, 0.1077, -0.5204, -0.8471, 0.1061, -0.5157, -0.8502, 0.1074, -0.5192, -0.8479, 0.1077, -0.5204, -0.8471, 0.1084, 0.9799, 0.1673, 0.1084, 0.9798, 0.1679, 0.1084, 0.9798, 0.168, 0.1084, 0.9799, 0.1673, 0.3109, -0.9326, -0.1832, 0.3109, -0.9326, -0.1832, 0.3109, -0.9326, -0.1832, 0.3109, -0.9326, -0.1832, 0.123, 0.9252, 0.359, 0.123, 0.9252, 0.359, 0.123, 0.9252, 0.359, 0.123, 0.9252, 0.359, 0.2481, -0.9519, -0.1799, 0.2481, -0.9519, -0.1799, 0.2481, -0.9519, -0.1799, 0.2481, -0.9519, -0.1799, 0.08525, 0.9386, 0.3344, 0.08525, 0.9386, 0.3344, 0.08525, 0.9386, 0.3344, 0.08525, 0.9386, 0.3344, 0.1142, 0.9843, 0.1347, 0.1142, 0.9843, 0.1347, 0.1142, 0.9843, 0.1347, 0.1142, 0.9843, 0.1347, 0.03535, 0.9961, 0.08102, 0.03535, 0.9961, 0.08102, 0.03535, 0.9961, 0.08102, 0.03535, 0.9961, 0.08102, 0.4251, -0.8222, 0.3785, 0.4251, -0.8222, 0.3785, 0.4251, -0.8222, 0.3785, 0.4251, -0.8222, 0.3785, 0.2399, -0.9043, 0.3531, 0.2399, -0.9043, 0.3531, 0.2399, -0.9043, 0.3531, 0.2399, -0.9043, 0.3531, 0.08427, 0.958, 0.2743, 0.08427, 0.958, 0.2743, 0.08427, 0.958, 0.2743, 0.08427, 0.958, 0.2743, 0.647, -0.2151, -0.7316, 0.647, -0.2151, -0.7316, 0.647, -0.2151, -0.7316, 0.647, -0.2151, -0.7316, 0.3504, 0.3631, 0.8633, 0.3504, 0.3631, 0.8633, 0.3504, 0.3631, 0.8633, 0.3504, 0.3631, 0.8633, 0.3504, -0.3631, 0.8633, 0.3504, -0.3631, 0.8633, 0.3504, -0.3631, 0.8633, 0.3504, -0.3631, 0.8633, 0.4543, -0.8904, -0.02626, 0.4543, -0.8904, -0.02626, 0.4543, -0.8904, -0.02626, 0.4543, -0.8904, -0.02626, 0.5711, -0.8207, -0.01775, 0.5711, -0.8207, -0.01775, 0.5711, -0.8207, -0.01775, 0.5711, -0.8207, -0.01775, 0.5787, 0.7516, -0.3167, 0.5787, 0.7516, -0.3167, 0.5787, 0.7516, -0.3167, 0.5787, 0.7516, -0.3167, -0.3058, 0.585, 0.7511, -0.3058, 0.585, 0.7511, -0.3058, 0.585, 0.7511, -0.3058, 0.585, 0.7511, -0.5674, 0.02168, -0.8231, -0.5674, 0.02168, -0.8231, -0.5674, 0.02168, -0.8231, -0.5674, 0.02168, -0.8231, 0.6523, 0.7124, -0.2589, 0.6523, 0.7124, -0.2589, 0.6523, 0.7124, -0.2589, 0.6523, 0.7124, -0.2589, 0.892, 0.1023, 0.4403, 0.892, 0.1023, 0.4403, 0.892, 0.1023, 0.4403, 0.892, 0.1023, 0.4403, -0.2363, -0.9702, 0.05315, -0.2363, -0.9702, 0.05315, -0.2363, -0.9702, 0.05315, -0.2363, -0.9702, 0.05315, -0.5028, 0.8625, 0.05747, -0.5028, 0.8625, 0.05747, -0.5028, 0.8625, 0.05747, -0.5028, 0.8625, 0.05747, -0.005999, -0.9814, -0.192, -0.005999, -0.9814, -0.192, -0.005999, -0.9814, -0.192, -0.005999, -0.9814, -0.192, -0.7536, -0.01599, -0.6571, -0.7536, -0.01599, -0.6571, -0.7536, -0.01599, -0.6571, -0.7536, -0.01599, -0.6571, -0.352, 0.9252, -0.1417, -0.352, 0.9252, -0.1417, -0.352, 0.9252, -0.1417, -0.352, 0.9252, -0.1417, 0.1398, -0.9857, -0.09424, 0.1398, -0.9857, -0.09424, 0.1398, -0.9857, -0.09424, 0.1398, -0.9857, -0.09424, -0.9969, -0.0651, -0.04469, -0.9969, -0.0651, -0.04469, -0.9969, -0.0651, -0.04469, -0.9969, -0.0651, -0.04469, 0.9856, 0.1628, 0.0459, 0.9856, 0.1628, 0.0459, 0.9856, 0.1628, 0.0459, 0.9856, 0.1628, 0.0459, 0.1199, 0.9908, 0.0624, 0.1199, 0.9908, 0.0624, 0.1199, 0.9908, 0.0624, 0.1199, 0.9908, 0.0624, 0.9827, 0.1623, 0.08884, 0.9827, 0.1623, 0.08884, 0.9827, 0.1623, 0.08884, 0.9827, 0.1623, 0.08884, -0.994, -0.06491, 0.08827, -0.994, -0.06491, 0.08827, -0.994, -0.06491, 0.08827, -0.994, -0.06491, 0.08827, 0.1407, -0.9885, 0.05513, 0.1407, -0.9885, 0.05513, 0.1407, -0.9885, 0.05513, 0.1407, -0.9885, 0.05513, 0.0, 0.0, -1.0, -0.0007171, 0.00504, -1.0, 8.767e-06, 0.000187, -1.0, -2.51e-07, 0.0, -1.0, -2.51e-07, 0.0, -1.0, 8.767e-06, 0.000187, -1.0, 0.001146, 0.004707, -1.0, -5.648e-07, 0.0, -1.0, 0.03195, -0.2245, 0.974, 0.03195, -0.2245, 0.974, 0.03195, -0.2245, 0.974, 0.03195, -0.2245, 0.974, -0.5036, 0.8639, -0.006949, -0.5036, 0.8639, -0.006949, -0.5036, 0.8639, -0.006949, -0.5036, 0.8639, -0.006949, 0.001146, 0.004707, -1.0, 8.767e-06, 0.000187, -1.0, 0.0002491, 0.005113, -1.0, 0.001233, 0.005065, -1.0, 0.1201, 0.9925, 0.02254, 0.1201, 0.9925, 0.02254, 0.1201, 0.9925, 0.02254, 0.1201, 0.9925, 0.02254, 0.1032, -0.725, 0.6809, 0.1032, -0.725, 0.6809, 0.1032, -0.725, 0.6809, 0.1032, -0.725, 0.6809, -0.2004, -0.8228, 0.5319, -0.2004, -0.8228, 0.5319, -0.2004, -0.8228, 0.5319, -0.2004, -0.8228, 0.5319, -0.9611, -0.07371, 0.2663, -0.9611, -0.07371, 0.2663, -0.9611, -0.07371, 0.2663, -0.9611, -0.07371, 0.2663, -0.05023, -0.2063, 0.9772, -0.05023, -0.2063, 0.9772, -0.05023, -0.2063, 0.9772, -0.05023, -0.2063, 0.9772, 0.6886, -0.2841, 0.6672, 0.6886, -0.2841, 0.6672, 0.6886, -0.2841, 0.6672, 0.6886, -0.2841, 0.6672, 8.767e-06, 0.000187, -1.0, -0.0007171, 0.00504, -1.0, -0.0007345, 0.005161, -1.0, 0.0002491, 0.005113, -1.0, -0.6645, -0.3071, 0.6813, -0.6645, -0.3071, 0.6813, -0.6645, -0.3071, 0.6813, -0.6645, -0.3071, 0.6813, 0.09844, 0.8966, 0.4319, 0.09844, 0.8966, 0.4319, 0.09844, 0.8966, 0.4319, 0.09844, 0.8966, 0.4319, -0.1486, 0.8996, -0.4106, -0.1486, 0.8996, -0.4106, -0.1486, 0.8996, -0.4106, -0.1486, 0.8996, -0.4106, -0.58, -0.8138, -0.03671, -0.58, -0.8138, -0.03671, -0.58, -0.8138, -0.03671, -0.58, -0.8138, -0.03671, -0.3884, -0.8914, 0.2336, -0.3884, -0.8914, 0.2336, -0.3884, -0.8914, 0.2336, -0.3884, -0.8914, 0.2336, -0.9192, -0.2746, -0.2823, -0.9192, -0.2746, -0.2823, -0.9192, -0.2746, -0.2823, -0.9192, -0.2746, -0.2823, -0.8337, 0.38, -0.4006, -0.8337, 0.38, -0.4006, -0.8337, 0.38, -0.4006, -0.8337, 0.38, -0.4006, -0.1055, -0.4088, 0.9065, -0.1055, -0.4088, 0.9065, -0.1055, -0.4088, 0.9065, -0.1055, -0.4088, 0.9065, -0.3048, -0.399, 0.8648, -0.3048, -0.399, 0.8648, -0.3048, -0.399, 0.8648, -0.3048, -0.399, 0.8648, 0.1369, 0.1824, 0.9737, 0.1369, 0.1824, 0.9737, 0.1369, 0.1824, 0.9737, 0.1369, 0.1824, 0.9737, -0.7082, -0.03594, 0.7051, -0.7082, -0.03594, 0.7051, -0.7082, -0.03594, 0.7051, -0.7082, -0.03594, 0.7051, -0.5343, 0.03945, -0.8444, -0.5343, 0.03945, -0.8444, -0.5343, 0.03945, -0.8444, -0.5343, 0.03945, -0.8444, -0.8858, 0.07898, 0.4572, -0.8858, 0.07898, 0.4572, -0.8858, 0.07898, 0.4572, -0.8858, 0.07898, 0.4572, -0.09778, 0.9788, 0.1799, -0.09778, 0.9788, 0.1799, -0.09778, 0.9788, 0.1799, -0.09778, 0.9788, 0.1799, -0.2685, -0.9626, 0.03677, -0.2687, -0.9625, 0.03705, -0.2694, -0.9623, 0.0378, -0.2685, -0.9626, 0.03677, -0.4869, -0.8501, 0.2008, -0.4869, -0.8501, 0.2008, -0.4869, -0.8501, 0.2008, -0.4869, -0.8501, 0.2008, -0.04857, 0.9984, 0.02814, -0.04857, 0.9984, 0.02814, -0.04857, 0.9984, 0.02814, -0.04857, 0.9984, 0.02814, -0.9094, -0.02715, 0.4151, -0.9094, -0.02715, 0.4151, -0.9094, -0.02715, 0.4151, -0.9094, -0.02715, 0.4151, -0.3737, -0.9085, -0.1868, -0.3737, -0.9085, -0.1868, -0.3737, -0.9085, -0.1868, -0.3737, -0.9085, -0.1868, -0.08715, 0.9439, 0.3185, -0.08715, 0.9439, 0.3185, -0.08715, 0.9439, 0.3185, -0.08715, 0.9439, 0.3185, 0.0, 0.0, 1.0, 0.0, 0.0, 1.0, 0.0, 0.0, 1.0, 0.0, 0.0, 1.0, -0.2687, -0.9625, 0.03705, -0.2703, -0.962, 0.03886, -0.2703, -0.962, 0.03886, -0.2694, -0.9623, 0.0378, -0.1226, 0.9323, 0.3402, -0.1226, 0.9323, 0.3402, -0.1226, 0.9323, 0.3402, -0.1226, 0.9323, 0.3402, -0.3137, -0.935, -0.1655, -0.3137, -0.935, -0.1655, -0.3137, -0.935, -0.1655, -0.3137, -0.935, -0.1655, -0.1084, 0.9798, 0.1679, -0.1084, 0.9798, 0.168, -0.1085, 0.9797, 0.1686, -0.1085, 0.9797, 0.1686, 0.179, 0.9703, 0.1629, 0.179, 0.9703, 0.1629, 0.179, 0.9703, 0.1629, 0.179, 0.9703, 0.1629, -0.1061, -0.5157, -0.8502, -0.1074, -0.5192, -0.8479, -0.1058, -0.5147, -0.8508, -0.1058, -0.5147, -0.8508, -0.106, 0.9918, -0.07098, -0.106, 0.9918, -0.07098, -0.106, 0.9918, -0.07098, -0.106, 0.9918, -0.07098, -0.596, -0.3847, -0.7048, -0.596, -0.3847, -0.7048, -0.596, -0.3847, -0.7048, -0.596, -0.3847, -0.7048, -0.1736, -0.9753, -0.1365, -0.1735, -0.9745, -0.1419, -0.1735, -0.9745, -0.1421, -0.1735, -0.9745, -0.1421, -0.5183, -0.07108, 0.8523, -0.5183, -0.07108, 0.8523, -0.5183, -0.07108, 0.8523, -0.5183, -0.07108, 0.8523, -0.9387, 0.314, 0.142, -0.9387, 0.314, 0.142, -0.9387, 0.314, 0.142, -0.9387, 0.314, 0.142, -0.1106, 0.9764, 0.1853, -0.1106, 0.9764, 0.1853, -0.1106, 0.9764, 0.1853, -0.1106, 0.9764, 0.1853, -0.5469, -0.8368, 0.02422, -0.5469, -0.8368, 0.02422, -0.5469, -0.8368, 0.02422, -0.3508, 0.6696, 0.6547, -0.3508, 0.6696, 0.6547, -0.3508, 0.6696, 0.6547, -0.3508, 0.6696, 0.6547, -0.3372, 0.8069, 0.4849, -0.3372, 0.8069, 0.4849, -0.3372, 0.8069, 0.4849, -0.1503, -0.9886, 0.009112, -0.1503, -0.9886, 0.009112, -0.1503, -0.9886, 0.009112, -0.1503, -0.9886, 0.009112, 0.0, 0.0, 1.0, 0.0, 0.0, 1.0, 0.0, 0.0, 1.0, 0.0, 0.0, 1.0, 0.0, 0.0, 1.0, 0.0, 0.0, 1.0, 0.0, 0.0, 1.0, 0.0, 0.0, 1.0, 0.4308, -0.8829, -0.1868, 0.4308, -0.8829, -0.1868, 0.4308, -0.8829, -0.1868, 0.4308, -0.8829, -0.1868, -0.7299, -0.1089, 0.6749, -0.7347, -0.108, 0.6697, -0.7304, -0.1088, 0.6744, -0.7299, -0.1089, 0.6749, 0.6733, 0.1511, -0.7238, 0.6733, 0.1511, -0.7238, 0.6733, 0.1511, -0.7238, 0.6733, 0.1511, -0.7238, -0.5218, -0.8192, 0.238, -0.5218, -0.8192, 0.238, -0.5218, -0.8192, 0.238, -0.5218, -0.8192, 0.238, -0.7035, -0.03235, 0.71, -0.7035, -0.03235, 0.71, -0.7035, -0.03235, 0.71, -0.7035, -0.03235, 0.71, -0.153, -0.9668, -0.2044, -0.153, -0.9668, -0.2044, -0.153, -0.9668, -0.2044, -0.153, -0.9668, -0.2044, -0.6909, 0.3813, 0.6142, -0.6909, 0.3813, 0.6142, -0.6909, 0.3813, 0.6142, -0.6909, 0.3813, 0.6142, 0.8235, 0.1714, -0.5408, 0.8235, 0.1714, -0.5408, 0.8235, 0.1714, -0.5408, 0.8235, 0.1714, -0.5408, -0.3991, 0.9039, 0.1539, -0.3991, 0.9039, 0.1539, -0.3991, 0.9039, 0.1539, -0.3991, 0.9039, 0.1539, -0.2977, -0.8404, 0.453, -0.2977, -0.8404, 0.453, -0.2977, -0.8404, 0.453, -0.2977, -0.8404, 0.453, 0.7049, 0.2143, -0.6761, 0.7049, 0.2143, -0.6761, 0.7049, 0.2143, -0.6761, 0.7049, 0.2143, -0.6761, -0.7354, 0.3574, 0.5757, -0.7354, 0.3574, 0.5757, -0.7354, 0.3574, 0.5757, -0.7354, 0.3574, 0.5757, -0.703, 0.7011, 0.1194, -0.703, 0.7011, 0.1194, -0.703, 0.7011, 0.1194, -0.703, 0.7011, 0.1194, -0.2129, -0.9559, -0.2023, -0.2129, -0.9559, -0.2023, -0.2129, -0.9559, -0.2023, -0.2129, -0.9559, -0.2023, -0.7347, -0.108, 0.6697, -0.735, -0.108, 0.6694, -0.735, -0.108, 0.6694, -0.7304, -0.1088, 0.6744, 0.6715, -0.725, -0.1534, 0.6715, -0.725, -0.1534, 0.6715, -0.725, -0.1534, 0.6715, -0.725, -0.1534, 0.01777, 0.9857, 0.1678, 0.01777, 0.9857, 0.1678, 0.01777, 0.9857, 0.1678, 0.01777, 0.9857, 0.1678, -0.196, -0.8632, 0.4653, -0.196, -0.8632, 0.4653, -0.196, -0.8632, 0.4653, -0.196, -0.8632, 0.4653, -1.0, -2.138e-07, 0.0, -1.0, -7.318e-07, 0.0, -1.0, -7.318e-07, 0.0, -1.0, -2.983e-07, 0.0, -1.0, -2.983e-07, 0.0, -1.0, 6.442e-07, 0.0, -1.0, 6.442e-07, 0.0, -1.0, -2.138e-07, 0.0, -0.6962, -0.6319, 0.3406, -0.6962, -0.6319, 0.3406, -0.6962, -0.6319, 0.3406, -0.6962, -0.6319, 0.3406, 0.7123, 0.212, -0.6691, 0.7123, 0.212, -0.6691, 0.7123, 0.212, -0.6691, 0.7123, 0.212, -0.6691, -0.8634, 0.2661, 0.4287, -0.8634, 0.2661, 0.4287, -0.8634, 0.2661, 0.4287, -0.8634, 0.2661, 0.4287, -0.8643, -0.08009, 0.4965, -0.8643, -0.08009, 0.4965, -0.8643, -0.08009, 0.4965, -0.8643, -0.08009, 0.4965, 0.0, 0.0, 1.0, 0.0, 0.0, 1.0, 0.0, 0.0, 1.0, 0.0, 0.0, 1.0, 0.0, 0.0, 1.0, 0.0, 0.0, 1.0, 0.0, 0.0, 1.0, 0.0, 0.0, 1.0, -0.1503, -0.9882, 0.02803, -0.1503, -0.9882, 0.02803, -0.1503, -0.9882, 0.02803, -0.1503, -0.9882, 0.02803, -0.1736, -0.9753, -0.1364, -0.1736, -0.9753, -0.1364, -0.1735, -0.9745, -0.1419, -0.1736, -0.9753, -0.1365, -0.1066, 0.9929, -0.05293, -0.1066, 0.9929, -0.05293, -0.1066, 0.9929, -0.05293, -0.1066, 0.9929, -0.05293, -0.1077, -0.5204, -0.8471, -0.1077, -0.5204, -0.8471, -0.1074, -0.5192, -0.8479, -0.1061, -0.5157, -0.8502, -0.1084, 0.9799, 0.1673, -0.1084, 0.9799, 0.1673, -0.1084, 0.9798, 0.168, -0.1084, 0.9798, 0.1679, -0.3109, -0.9326, -0.1832, -0.3109, -0.9326, -0.1832, -0.3109, -0.9326, -0.1832, -0.3109, -0.9326, -0.1832, -0.123, 0.9252, 0.359, -0.123, 0.9252, 0.359, -0.123, 0.9252, 0.359, -0.123, 0.9252, 0.359, -0.2481, -0.9519, -0.1799, -0.2481, -0.9519, -0.1799, -0.2481, -0.9519, -0.1799, -0.2481, -0.9519, -0.1799, -0.08525, 0.9386, 0.3344, -0.08525, 0.9386, 0.3344, -0.08525, 0.9386, 0.3344, -0.08525, 0.9386, 0.3344, -0.1142, 0.9843, 0.1347, -0.1142, 0.9843, 0.1347, -0.1142, 0.9843, 0.1347, -0.1142, 0.9843, 0.1347, -0.03535, 0.9961, 0.08102, -0.03535, 0.9961, 0.08102, -0.03535, 0.9961, 0.08102, -0.03535, 0.9961, 0.08102, -0.4251, -0.8222, 0.3785, -0.4251, -0.8222, 0.3785, -0.4251, -0.8222, 0.3785, -0.4251, -0.8222, 0.3785, -0.2399, -0.9043, 0.3531, -0.2399, -0.9043, 0.3531, -0.2399, -0.9043, 0.3531, -0.2399, -0.9043, 0.3531, -0.08427, 0.958, 0.2743, -0.08427, 0.958, 0.2743, -0.08427, 0.958, 0.2743, -0.08427, 0.958, 0.2743, -0.647, -0.2151, -0.7316, -0.647, -0.2151, -0.7316, -0.647, -0.2151, -0.7316, -0.647, -0.2151, -0.7316, -0.3504, 0.3631, 0.8633, -0.3504, 0.3631, 0.8633, -0.3504, 0.3631, 0.8633, -0.3504, 0.3631, 0.8633, -0.3504, -0.3631, 0.8633, -0.3504, -0.3631, 0.8633, -0.3504, -0.3631, 0.8633, -0.3504, -0.3631, 0.8633, -0.4543, -0.8904, -0.02626, -0.4543, -0.8904, -0.02626, -0.4543, -0.8904, -0.02626, -0.4543, -0.8904, -0.02626, -0.5711, -0.8207, -0.01775, -0.5711, -0.8207, -0.01775, -0.5711, -0.8207, -0.01775, -0.5711, -0.8207, -0.01775, -0.5787, 0.7516, -0.3167, -0.5787, 0.7516, -0.3167, -0.5787, 0.7516, -0.3167, -0.5787, 0.7516, -0.3167, 0.3058, 0.585, 0.7511, 0.3058, 0.585, 0.7511, 0.3058, 0.585, 0.7511, 0.3058, 0.585, 0.7511, 0.5674, 0.02168, -0.8231, 0.5674, 0.02168, -0.8231, 0.5674, 0.02168, -0.8231, 0.5674, 0.02168, -0.8231, -0.6523, 0.7124, -0.2589, -0.6523, 0.7124, -0.2589, -0.6523, 0.7124, -0.2589, -0.6523, 0.7124, -0.2589, -0.892, 0.1023, 0.4403, -0.892, 0.1023, 0.4403, -0.892, 0.1023, 0.4403, -0.892, 0.1023, 0.4403, 0.2363, -0.9702, 0.05315, 0.2363, -0.9702, 0.05315, 0.2363, -0.9702, 0.05315, 0.2363, -0.9702, 0.05315, 0.5028, 0.8625, 0.05747, 0.5028, 0.8625, 0.05747, 0.5028, 0.8625, 0.05747, 0.5028, 0.8625, 0.05747, 0.005999, -0.9814, -0.192, 0.005999, -0.9814, -0.192, 0.005999, -0.9814, -0.192, 0.005999, -0.9814, -0.192, 0.7536, -0.01599, -0.6571, 0.7536, -0.01599, -0.6571, 0.7536, -0.01599, -0.6571, 0.7536, -0.01599, -0.6571, 0.352, 0.9252, -0.1417, 0.352, 0.9252, -0.1417, 0.352, 0.9252, -0.1417, 0.352, 0.9252, -0.1417, -0.1398, -0.9857, -0.09424, -0.1398, -0.9857, -0.09424, -0.1398, -0.9857, -0.09424, -0.1398, -0.9857, -0.09424, 0.9969, -0.0651, -0.04469, 0.9969, -0.0651, -0.04469, 0.9969, -0.0651, -0.04469, 0.9969, -0.0651, -0.04469, -0.9856, 0.1628, 0.0459, -0.9856, 0.1628, 0.0459, -0.9856, 0.1628, 0.0459, -0.9856, 0.1628, 0.0459, -0.1199, 0.9908, 0.0624, -0.1199, 0.9908, 0.0624, -0.1199, 0.9908, 0.0624, -0.1199, 0.9908, 0.0624, -0.9827, 0.1623, 0.08884, -0.9827, 0.1623, 0.08884, -0.9827, 0.1623, 0.08884, -0.9827, 0.1623, 0.08884, 0.994, -0.06491, 0.08827, 0.994, -0.06491, 0.08827, 0.994, -0.06491, 0.08827, 0.994, -0.06491, 0.08827, -0.1407, -0.9885, 0.05513, -0.1407, -0.9885, 0.05513, -0.1407, -0.9885, 0.05513, -0.1407, -0.9885, 0.05513, -4.253e-07, 0.0, -1.0, 1.475e-08, 0.0, -1.0, -8.644e-06, 0.000187, -1.0, 0.0007169, 0.00504, -1.0, 1.475e-08, 0.0, -1.0, 5.648e-07, 0.0, -1.0, -0.001145, 0.004707, -1.0, -8.644e-06, 0.000187, -1.0, -0.03196, -0.2245, 0.974, -0.03196, -0.2245, 0.974, -0.03196, -0.2245, 0.974, -0.03196, -0.2245, 0.974, 0.5036, 0.8639, -0.006949, 0.5036, 0.8639, -0.006949, 0.5036, 0.8639, -0.006949, 0.5036, 0.8639, -0.006949, -0.001145, 0.004707, -1.0, -0.001232, 0.005065, -1.0, -0.0002491, 0.005113, -1.0, -8.644e-06, 0.000187, -1.0, -0.1201, 0.9925, 0.02254, -0.1201, 0.9925, 0.02254, -0.1201, 0.9925, 0.02254, -0.1201, 0.9925, 0.02254, -0.1032, -0.725, 0.6809, -0.1032, -0.725, 0.6809, -0.1032, -0.725, 0.6809, -0.1032, -0.725, 0.6809, 0.2004, -0.8228, 0.5319, 0.2004, -0.8228, 0.5319, 0.2004, -0.8228, 0.5319, 0.2004, -0.8228, 0.5319, 0.9611, -0.07371, 0.2663, 0.9611, -0.07371, 0.2663, 0.9611, -0.07371, 0.2663, 0.9611, -0.07371, 0.2663, 0.05023, -0.2063, 0.9772, 0.05023, -0.2063, 0.9772, 0.05023, -0.2063, 0.9772, 0.05023, -0.2063, 0.9772, -0.6886, -0.2841, 0.6672, -0.6886, -0.2841, 0.6672, -0.6886, -0.2841, 0.6672, -0.6886, -0.2841, 0.6672, -8.644e-06, 0.000187, -1.0, -0.0002491, 0.005113, -1.0, 0.0007341, 0.005161, -1.0, 0.0007169, 0.00504, -1.0])] * 3)])

# ---- curves / text
txt_text = bpy.data.curves.new('Text', 'FONT')
txt_text.dimensions = '2D'
txt_text.body = 'this is the map'
txt_text.use_path_clamp = True
txt_text.bevel_resolution = 0

# ---- objects
ob_spawnpoint3 = bpy.data.objects.new('spawnpoint3', None)
ob_spawn3 = bpy.data.objects.new('spawn3', me_cylinder)
ob_text = bpy.data.objects.new('Text', txt_text)
ob_camera_001 = bpy.data.objects.new('Camera.001', cam_camera_001)
ob_map = bpy.data.objects.new('map', me_plane_004)
ob_spawn2 = bpy.data.objects.new('spawn2', me_cylinder_001)
ob_spawn1 = bpy.data.objects.new('spawn1', me_cylinder_002)
ob_spawnpoint2 = bpy.data.objects.new('spawnpoint2', None)
ob_spawnpoint1 = bpy.data.objects.new('spawnpoint1', None)
ob_goblin = bpy.data.objects.new('goblin', me_cube_001)

# ---- transforms, parenting, visibility, modifiers, constraints
ob_spawnpoint3.location = (4.588, 3.297, 1.878)
ob_spawnpoint3.empty_display_type = 'SPHERE'
ob_spawnpoint3.empty_image_offset = (0.0, 0.0)
ob_spawnpoint3.lineart.crease_threshold = 0.0
ob_spawn3.location = (4.598, 3.389, 0.5636)
ob_spawn3.scale = (1.0, 1.0, 0.095)
ob_spawn3.lineart.crease_threshold = 0.0
ob_text.location = (-2.712, -0.5565, 0.856)
ob_text.lineart.crease_threshold = 0.0
ob_camera_001.location = (0.8257, 1.251, 14.4)
ob_camera_001.lineart.crease_threshold = 0.0
ob_map.location = (0.7537, 1.292, 0.0)
ob_map.scale = (6.489, 3.689, 6.709)
ob_map.lineart.crease_threshold = 0.0
ob_spawn2.location = (1.104, 3.38, 0.5138)
ob_spawn2.scale = (1.0, 1.0, 0.095)
ob_spawn2.lineart.crease_threshold = 0.0
ob_spawn1.location = (-2.542, 3.389, 0.5636)
ob_spawn1.scale = (1.0, 1.0, 0.095)
ob_spawn1.lineart.crease_threshold = 0.0
ob_spawnpoint2.location = (1.285, 3.371, 1.704)
ob_spawnpoint2.empty_display_type = 'SPHERE'
ob_spawnpoint2.empty_image_offset = (0.0, 0.0)
ob_spawnpoint2.lineart.crease_threshold = 0.0
ob_spawnpoint1.location = (-2.349, 3.345, 1.609)
ob_spawnpoint1.empty_display_type = 'SPHERE'
ob_spawnpoint1.empty_image_offset = (0.0, 0.0)
ob_spawnpoint1.lineart.crease_threshold = 0.0
ob_goblin.location = (0.2845, -0.5091, 2.419)
ob_goblin.scale = (0.3208, 0.3208, 0.3208)
ob_goblin.color = (0.8, 0.8, 0.8, 1.0)
ob_goblin.lineart.crease_threshold = 0.0

# ---- collection membership
col_collection_1_001.objects.link(ob_spawnpoint3)
col_collection_1_001.objects.link(ob_spawn3)
col_collection_1_001.objects.link(ob_text)
col_collection_1_001.objects.link(ob_camera_001)
col_collection_1_001.objects.link(ob_map)
col_collection_1_001.objects.link(ob_spawn2)
col_collection_1_001.objects.link(ob_spawn1)
col_collection_1_001.objects.link(ob_spawnpoint2)
col_collection_1_001.objects.link(ob_spawnpoint1)
col_collection_2.objects.link(ob_goblin)

# ---- scene / render settings (as saved in the file)
scene.camera = ob_camera_001
scene.frame_start = 1; scene.frame_end = 250; scene.frame_set(251)
scene.render.engine = 'BLENDER_EEVEE_NEXT'
scene.render.image_settings.exr_codec = 'NONE'
scene.render.resolution_percentage = 50
scene.render.dither_intensity = 0.0
scene.render.simplify_subdivision_render = 0
scene.render.simplify_child_particles_render = 0.0
scene.cycles.use_denoising = False
scene.cycles.samples = 128
scene.cycles.sampling_pattern = 'TABULATED_SOBOL'
scene.cycles.use_adaptive_sampling = False
scene.cycles.use_light_tree = False
scene.cycles.blur_glossy = 0.0
scene.cycles.sample_clamp_indirect = 0.0
scene.view_settings.view_transform = 'Standard'
bpy.context.view_layer.update()

# ---- added for rendering (the .blend has no usable light): sun + grey world if the file has none
light_auto_sun = bpy.data.lights.new('AutoSun', 'SUN')
light_auto_sun.energy = 3.0
light_auto_sun.angle = 0.0523599
ob_auto_sun = bpy.data.objects.new('AutoSun', light_auto_sun)
scene.collection.objects.link(ob_auto_sun)
ob_auto_sun.rotation_euler = (0.872665, 0.174533, 0.523599)
if scene.world is None:
    world_auto = bpy.data.worlds.new('AutoWorld')
    world_auto.color = (0.3, 0.3, 0.3)
    scene.world = world_auto
bpy.context.view_layer.update()
